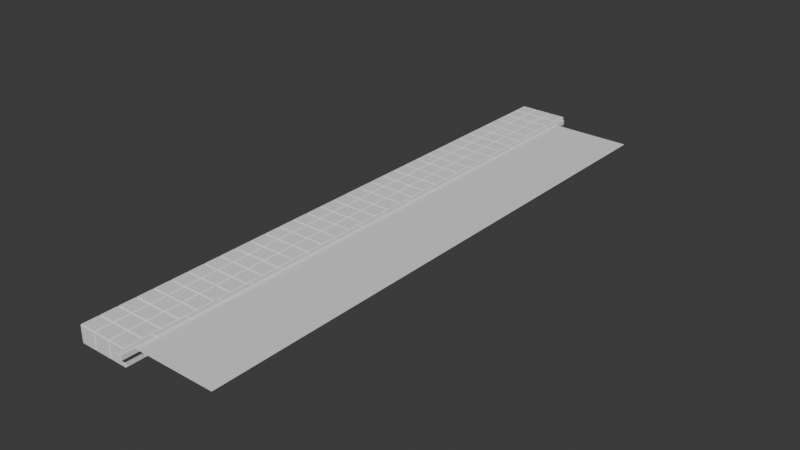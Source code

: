# Source: street.blend  (saved by Blender 4.0.36; exported with 4.5.12 LTS)
import bpy
from mathutils import Matrix  # noqa: F401  (used for matrix-valued properties, if any)

bpy.ops.wm.read_factory_settings(use_empty=True)
scene = bpy.context.scene
scene.name = 'Scene'

# ---- collections
col_collection = bpy.data.collections.new('Collection'); scene.collection.children.link(col_collection)

# ---- world
world_world = bpy.data.worlds.new('World'); scene.world = world_world
world_world.use_nodes = True; world_world.node_tree.nodes.clear()
_N = world_world.node_tree.nodes; _L = world_world.node_tree.links
n0 = _N.new('ShaderNodeOutputWorld'); n0.name = 'World Output'; n0.location = (300, 300)
n1 = _N.new('ShaderNodeBackground'); n1.name = 'Background'; n1.location = (10, 300)
n1.inputs[0].default_value = (0.05088, 0.05088, 0.05088, 1.0)
_L.new(n1.outputs[0], n0.inputs[0])
n0.is_active_output = True
world_world.color = (0.05088, 0.05088, 0.05088)
world_world.use_sun_shadow = False
world_world.sun_shadow_jitter_overblur = 0.0

# ---- meshes
me_plane = bpy.data.meshes.new('Plane')
me_plane.from_pydata([(-1.0, -1.0, 0.0), (1.0, -1.0, 0.0), (-1.0, 1.0, 0.0), (1.0, 1.0, 0.0)], [], [(0, 1, 3, 2)])
_uv = me_plane.uv_layers.new(name='UVMap')
_uv.uv.foreach_set('vector', [0.0, 0.0, 1.0, 0.0, 1.0, 1.0, 0.0, 1.0])
me_plane.update()
me_cube_001 = bpy.data.meshes.new('Cube.001')
me_cube_001.from_pydata([(-6.012, -2.13, -0.5151), (-6.012, -2.13, 0.2118), (-6.012, 2.141, -0.5151), (-6.012, 2.141, 0.2118), (-5.285, -2.13, -0.5151), (-5.285, -2.13, 0.2118), (-5.285, 2.141, -0.5151), (-5.285, 2.141, 0.2118)], [], [(0, 1, 3, 2), (2, 3, 7, 6), (6, 7, 5, 4), (4, 5, 1, 0), (2, 6, 4, 0), (7, 3, 1, 5)])
_uv = me_cube_001.uv_layers.new(name='UVMap')
_uv.uv.foreach_set('vector', [0.375, 0.0, 0.625, 0.0, 0.625, 0.25, 0.375, 0.25, 0.375, 0.25, 0.625, 0.25, 0.625, 0.5, 0.375, 0.5, 0.375, 0.5, 0.625, 0.5, 0.625, 0.75, 0.375, 0.75, 0.375, 0.75, 0.625, 0.75, 0.625, 1.0, 0.375, 1.0, 0.125, 0.5, 0.375, 0.5, 0.375, 0.75, 0.125, 0.75, 0.625, 0.5, 0.875, 0.5, 0.875, 0.75, 0.625, 0.75])
me_cube_001.update()
me_cube_002 = bpy.data.meshes.new('Cube.002')
me_cube_002.from_pydata([(-1.0, -1.0, -1.0), (-1.0, -1.0, 1.0), (-1.0, 1.0, -1.0), (-1.0, 1.0, 1.0), (1.0, -1.0, -1.0), (1.0, -1.0, 1.0), (1.0, 1.0, -1.0), (1.0, 1.0, 1.0)], [], [(0, 1, 3, 2), (2, 3, 7, 6), (6, 7, 5, 4), (4, 5, 1, 0), (2, 6, 4, 0), (7, 3, 1, 5)])
_uv = me_cube_002.uv_layers.new(name='UVMap')
_uv.uv.foreach_set('vector', [0.375, 0.0, 0.625, 0.0, 0.625, 0.25, 0.375, 0.25, 0.375, 0.25, 0.625, 0.25, 0.625, 0.5, 0.375, 0.5, 0.375, 0.5, 0.625, 0.5, 0.625, 0.75, 0.375, 0.75, 0.375, 0.75, 0.625, 0.75, 0.625, 1.0, 0.375, 1.0, 0.125, 0.5, 0.375, 0.5, 0.375, 0.75, 0.125, 0.75, 0.625, 0.5, 0.875, 0.5, 0.875, 0.75, 0.625, 0.75])
me_cube_002.update()
me_plane_002 = bpy.data.meshes.new('Plane.002')
me_plane_002.from_pydata([(-0.3762, -1.0, 0.0), (1.0, -1.0, 0.0), (-0.3762, 1.0, 0.0), (1.0, 1.0, 0.0)], [], [(0, 1, 3, 2)])
_uv = me_plane_002.uv_layers.new(name='UVMap')
_uv.uv.foreach_set('vector', [0.0, 0.0, 1.0, 0.0, 1.0, 1.0, 0.0, 1.0])
me_plane_002.update()

# ---- objects
ob_plane = bpy.data.objects.new('Plane', me_plane)
ob_cube = bpy.data.objects.new('Cube', me_cube_001)
ob_cube_001 = bpy.data.objects.new('Cube.001', me_cube_002)
ob_plane_001 = bpy.data.objects.new('Plane.001', me_plane_002)

# ---- transforms, parenting, visibility, modifiers, constraints
ob_plane.location = (0.0, 0.0, 0.0)
ob_plane.scale = (5.354, 36.58, 1.0)
ob_cube.location = (0.0, -36.27, 0.0)
_m = ob_cube.modifiers.new('Bevel', 'BEVEL')
_m.width = 0.07
_m.width_pct = 0.07
_m = ob_cube.modifiers.new('Array', 'ARRAY')
_m.count = 18
_m.relative_offset_displace = (0.0, 1.0, 0.0)
ob_cube_001.location = (-11.65, -36.35, -0.9316)
ob_cube_001.scale = (1.132, 1.132, 1.132)
_m = ob_cube_001.modifiers.new('Bevel', 'BEVEL')
_m = ob_cube_001.modifiers.new('Array', 'ARRAY')
_m.count = 3
_m = ob_cube_001.modifiers.new('Array.001', 'ARRAY')
_m.count = 34
_m.relative_offset_displace = (0.0, 1.0, 0.0)
ob_plane_001.location = (-10.82, 0.0, 0.0)
ob_plane_001.scale = (5.354, 36.58, 1.0)

# ---- collection membership
col_collection.objects.link(ob_plane)
col_collection.objects.link(ob_cube)
col_collection.objects.link(ob_cube_001)
col_collection.objects.link(ob_plane_001)

# ---- scene / render settings (as saved in the file)
scene.frame_start = 1; scene.frame_end = 250; scene.frame_set(1)
scene.render.engine = 'BLENDER_EEVEE_NEXT'
scene.cycles.sampling_pattern = 'TABULATED_SOBOL'
bpy.context.view_layer.update()

# ---- added for rendering (the .blend has no active camera and no usable light): camera, sun
cam_auto = bpy.data.cameras.new('AutoCamera')
cam_auto.lens = 50.0
cam_auto.sensor_width = 36.0
cam_auto.clip_end = 1299.2
ob_auto_camera = bpy.data.objects.new('AutoCamera', cam_auto)
scene.collection.objects.link(ob_auto_camera)
ob_auto_camera.location = (70.2894, -88.2964, 58.297)
ob_auto_camera.rotation_euler = (1.09748, -7.21219e-08, 0.694738)
scene.camera = ob_auto_camera
light_auto_sun = bpy.data.lights.new('AutoSun', 'SUN')
light_auto_sun.energy = 3.0
light_auto_sun.angle = 0.0523599
ob_auto_sun = bpy.data.objects.new('AutoSun', light_auto_sun)
scene.collection.objects.link(ob_auto_sun)
ob_auto_sun.rotation_euler = (0.872665, 0.174533, 0.523599)
bpy.context.view_layer.update()
